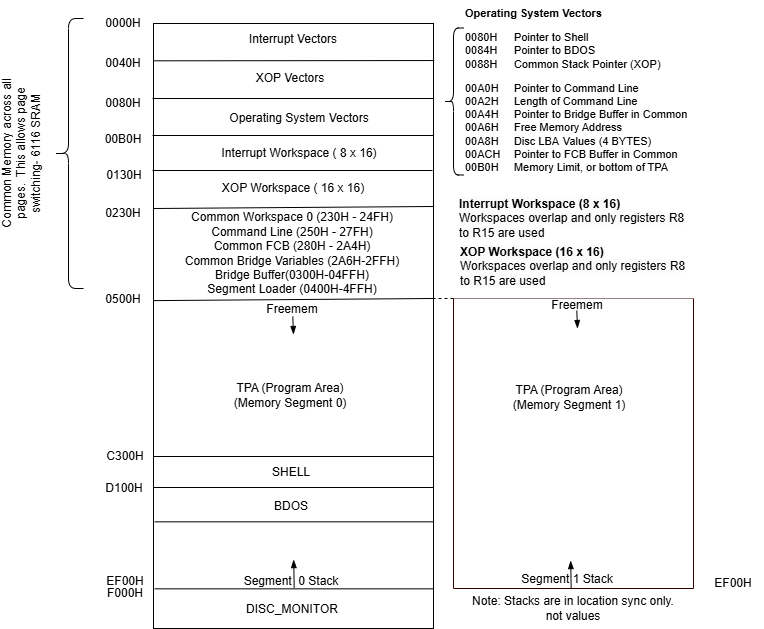

The diagram above was exported from draw.io. Its source (the exported page's mxGraphModel, read from the mxfile embedded in the PNG):
<mxGraphModel dx="1377" dy="561" grid="1" gridSize="10" guides="1" tooltips="1" connect="1" arrows="1" fold="1" page="1" pageScale="1" pageWidth="827" pageHeight="1169" math="0" shadow="0">
  <root>
    <mxCell id="0" />
    <mxCell id="1" parent="0" />
    <mxCell id="2" parent="1" style="rounded=0;whiteSpace=wrap;html=1;" value="" vertex="1">
      <mxGeometry height="605" width="280" x="240" y="85" as="geometry" />
    </mxCell>
    <mxCell id="3" edge="1" parent="1" style="endArrow=none;html=1;rounded=0;exitX=1;exitY=0.143;exitDx=0;exitDy=0;exitPerimeter=0;entryX=-0.003;entryY=0.144;entryDx=0;entryDy=0;entryPerimeter=0;" value="">
      <mxGeometry height="50" relative="1" width="50" as="geometry">
        <mxPoint x="520.84" y="122.04000000000002" as="sourcePoint" />
        <mxPoint x="239.99999999999997" y="122.32" as="targetPoint" />
      </mxGeometry>
    </mxCell>
    <mxCell id="4" parent="1" style="text;html=1;align=center;verticalAlign=middle;whiteSpace=wrap;rounded=0;" value="Interrupt Vectors" vertex="1">
      <mxGeometry height="30" width="170" x="295" y="86" as="geometry" />
    </mxCell>
    <mxCell id="5" parent="1" style="text;html=1;align=center;verticalAlign=middle;whiteSpace=wrap;rounded=0;" value="0040H" vertex="1">
      <mxGeometry height="30" width="60" x="180" y="110" as="geometry" />
    </mxCell>
    <mxCell id="6" edge="1" parent="1" style="endArrow=none;html=1;rounded=0;entryX=0;entryY=0.286;entryDx=0;entryDy=0;entryPerimeter=0;" value="">
      <mxGeometry height="50" relative="1" width="50" as="geometry">
        <mxPoint x="520" y="160" as="sourcePoint" />
        <mxPoint x="239" y="160.00000000000003" as="targetPoint" />
      </mxGeometry>
    </mxCell>
    <mxCell id="7" parent="1" style="text;html=1;align=center;verticalAlign=middle;whiteSpace=wrap;rounded=0;" value="XOP Vectors" vertex="1">
      <mxGeometry height="30" width="170" x="292" y="125" as="geometry" />
    </mxCell>
    <mxCell id="8" edge="1" parent="1" style="endArrow=none;html=1;rounded=0;exitX=1;exitY=0.286;exitDx=0;exitDy=0;exitPerimeter=0;entryX=0;entryY=0.286;entryDx=0;entryDy=0;entryPerimeter=0;" value="">
      <mxGeometry height="50" relative="1" width="50" as="geometry">
        <mxPoint x="519" y="232" as="sourcePoint" />
        <mxPoint x="239" y="232" as="targetPoint" />
      </mxGeometry>
    </mxCell>
    <mxCell id="9" parent="1" style="text;html=1;align=center;verticalAlign=middle;whiteSpace=wrap;rounded=0;" value="SHELL" vertex="1">
      <mxGeometry height="30" width="170" x="293" y="519" as="geometry" />
    </mxCell>
    <mxCell id="10" parent="1" style="text;html=1;align=center;verticalAlign=middle;whiteSpace=wrap;rounded=0;" value="0000H" vertex="1">
      <mxGeometry height="30" width="60" x="180" y="70" as="geometry" />
    </mxCell>
    <mxCell id="11" parent="1" style="text;html=1;align=center;verticalAlign=middle;whiteSpace=wrap;rounded=0;" value="0080H" vertex="1">
      <mxGeometry height="30" width="60" x="180" y="150" as="geometry" />
    </mxCell>
    <mxCell id="12" parent="1" style="text;html=1;align=center;verticalAlign=middle;whiteSpace=wrap;rounded=0;" value="00B0H" vertex="1">
      <mxGeometry height="30" width="60" x="180" y="186" as="geometry" />
    </mxCell>
    <mxCell id="13" parent="1" style="text;html=1;align=center;verticalAlign=middle;whiteSpace=wrap;rounded=0;" value="Operating System Vectors" vertex="1">
      <mxGeometry height="39" width="170" x="301" y="160" as="geometry" />
    </mxCell>
    <mxCell id="14" edge="1" parent="1" style="endArrow=none;html=1;rounded=0;exitX=1;exitY=0.286;exitDx=0;exitDy=0;exitPerimeter=0;entryX=0;entryY=0.286;entryDx=0;entryDy=0;entryPerimeter=0;" value="">
      <mxGeometry height="50" relative="1" width="50" as="geometry">
        <mxPoint x="520" y="549" as="sourcePoint" />
        <mxPoint x="240" y="549" as="targetPoint" />
      </mxGeometry>
    </mxCell>
    <mxCell id="15" edge="1" parent="1" style="endArrow=none;html=1;rounded=0;entryX=0;entryY=0.286;entryDx=0;entryDy=0;entryPerimeter=0;" value="">
      <mxGeometry height="50" relative="1" width="50" as="geometry">
        <mxPoint x="520" y="583.34" as="sourcePoint" />
        <mxPoint x="241" y="583.34" as="targetPoint" />
      </mxGeometry>
    </mxCell>
    <mxCell id="16" edge="1" parent="1" style="endArrow=none;html=1;rounded=0;exitX=1;exitY=0.286;exitDx=0;exitDy=0;exitPerimeter=0;" value="">
      <mxGeometry height="50" relative="1" width="50" as="geometry">
        <mxPoint x="521" y="484" as="sourcePoint" />
        <mxPoint x="521" y="484" as="targetPoint" />
      </mxGeometry>
    </mxCell>
    <mxCell id="17" edge="1" parent="1" style="endArrow=none;html=1;rounded=0;exitX=1;exitY=0.286;exitDx=0;exitDy=0;exitPerimeter=0;entryX=0;entryY=0.286;entryDx=0;entryDy=0;entryPerimeter=0;" value="">
      <mxGeometry height="50" relative="1" width="50" as="geometry">
        <mxPoint x="520" y="518" as="sourcePoint" />
        <mxPoint x="240" y="518" as="targetPoint" />
      </mxGeometry>
    </mxCell>
    <mxCell id="18" parent="1" style="text;html=1;align=center;verticalAlign=middle;whiteSpace=wrap;rounded=0;" value="BDOS" vertex="1">
      <mxGeometry height="30" width="170" x="293" y="553" as="geometry" />
    </mxCell>
    <mxCell id="19" parent="1" style="text;html=1;align=center;verticalAlign=middle;whiteSpace=wrap;rounded=0;" value="DISC_MONITOR" vertex="1">
      <mxGeometry height="30" width="170" x="294" y="656" as="geometry" />
    </mxCell>
    <mxCell id="20" parent="1" style="text;html=1;align=center;verticalAlign=middle;whiteSpace=wrap;rounded=0;" value="C300H" vertex="1">
      <mxGeometry height="30" width="60" x="182" y="503" as="geometry" />
    </mxCell>
    <mxCell id="21" parent="1" style="text;html=1;align=center;verticalAlign=middle;whiteSpace=wrap;rounded=0;" value="D100H" vertex="1">
      <mxGeometry height="30" width="60" x="181" y="535" as="geometry" />
    </mxCell>
    <mxCell id="22" parent="1" style="text;html=1;align=center;verticalAlign=middle;whiteSpace=wrap;rounded=0;" value="F000H" vertex="1">
      <mxGeometry height="30" width="60" x="182" y="639.5" as="geometry" />
    </mxCell>
    <mxCell id="23" parent="1" style="text;html=1;whiteSpace=wrap;overflow=hidden;rounded=0;fontSize=11;" value="&lt;h1 style=&quot;margin-top: 0px; font-size: 11px;&quot;&gt;Operating System Vectors&lt;/h1&gt;&lt;p style=&quot;font-size: 11px;&quot;&gt;0080H&lt;span style=&quot;white-space: pre; font-size: 11px;&quot;&gt;&#09;&lt;/span&gt;Pointer to Shell&amp;nbsp;&lt;br style=&quot;font-size: 11px;&quot;&gt;&lt;span style=&quot;background-color: initial; font-size: 11px;&quot;&gt;0084H&lt;span style=&quot;white-space: pre; font-size: 11px;&quot;&gt;&#09;&lt;/span&gt;Pointer to BDOS&lt;br&gt;0088H&lt;span style=&quot;white-space: pre;&quot;&gt;&#09;&lt;/span&gt;Common Stack Pointer (XOP)&lt;/span&gt;&lt;/p&gt;&lt;p style=&quot;font-size: 11px;&quot;&gt;&lt;span style=&quot;background-color: initial; font-size: 11px;&quot;&gt;00A0H&lt;span style=&quot;white-space: pre; font-size: 11px;&quot;&gt;&#09;&lt;/span&gt;Pointer to Command Line&lt;br style=&quot;font-size: 11px;&quot;&gt;&lt;/span&gt;&lt;span style=&quot;background-color: initial; font-size: 11px;&quot;&gt;00A2H&lt;span style=&quot;white-space: pre; font-size: 11px;&quot;&gt;&#09;&lt;/span&gt;Length of Command Line&lt;br style=&quot;font-size: 11px;&quot;&gt;00A4H&lt;span style=&quot;white-space: pre; font-size: 11px;&quot;&gt;&#09;&lt;/span&gt;Pointer to Bridge Buffer in Common&lt;br style=&quot;font-size: 11px;&quot;&gt;&lt;/span&gt;&lt;span style=&quot;background-color: initial; font-size: 11px;&quot;&gt;00A6H&lt;span style=&quot;white-space: pre; font-size: 11px;&quot;&gt;&#09;&lt;/span&gt;Free Memory Address&lt;br&gt;00A8H&lt;span style=&quot;white-space: pre;&quot;&gt;&#09;&lt;/span&gt;Disc LBA&lt;span style=&quot;white-space: pre;&quot;&gt;&#09;&lt;/span&gt;Values (4 BYTES)&lt;br&gt;00ACH&lt;span style=&quot;white-space: pre;&quot;&gt;&#09;&lt;/span&gt;Pointer to FCB Buffer in Common&lt;br&gt;&lt;/span&gt;&lt;span style=&quot;background-color: initial; color: light-dark(rgb(0, 0, 0), rgb(255, 255, 255));&quot;&gt;00B0H&lt;/span&gt;&lt;span style=&quot;background-color: initial; color: light-dark(rgb(0, 0, 0), rgb(255, 255, 255)); white-space: pre;&quot;&gt;&#09;&lt;/span&gt;&lt;span style=&quot;background-color: initial; color: light-dark(rgb(0, 0, 0), rgb(255, 255, 255));&quot;&gt;Memory Limit, or bottom of TPA&lt;/span&gt;&lt;/p&gt;&lt;p style=&quot;font-size: 11px;&quot;&gt;&lt;span style=&quot;background-color: initial; font-size: 11px;&quot;&gt;&lt;br&gt;&lt;/span&gt;&lt;/p&gt;" vertex="1">
      <mxGeometry height="188" width="250" x="550" y="62" as="geometry" />
    </mxCell>
    <mxCell id="24" edge="1" parent="1" style="endArrow=none;html=1;rounded=0;" value="">
      <mxGeometry height="50" relative="1" width="50" as="geometry">
        <mxPoint x="520" y="268" as="sourcePoint" />
        <mxPoint x="240" y="270" as="targetPoint" />
      </mxGeometry>
    </mxCell>
    <mxCell id="25" parent="1" style="text;html=1;align=center;verticalAlign=middle;whiteSpace=wrap;rounded=0;" value="Interrupt Workspace ( 8 x 16)" vertex="1">
      <mxGeometry height="39" width="170" x="301" y="195.5" as="geometry" />
    </mxCell>
    <mxCell id="26" parent="1" style="text;whiteSpace=wrap;html=1;" value="&lt;span style=&quot;color: rgb(0, 0, 0); font-family: Helvetica; font-size: 12px; font-style: normal; font-variant-ligatures: normal; font-variant-caps: normal; letter-spacing: normal; orphans: 2; text-align: center; text-indent: 0px; text-transform: none; widows: 2; word-spacing: 0px; -webkit-text-stroke-width: 0px; white-space: normal; background-color: rgb(251, 251, 251); text-decoration-thickness: initial; text-decoration-style: initial; text-decoration-color: initial; float: none; display: inline !important;&quot;&gt;&lt;b&gt;Interrupt Workspace (8 x 16)&lt;/b&gt;&lt;/span&gt;&lt;div&gt;&lt;span style=&quot;color: rgb(0, 0, 0); font-family: Helvetica; font-size: 12px; font-style: normal; font-variant-ligatures: normal; font-variant-caps: normal; font-weight: 400; letter-spacing: normal; orphans: 2; text-align: center; text-indent: 0px; text-transform: none; widows: 2; word-spacing: 0px; -webkit-text-stroke-width: 0px; white-space: normal; background-color: rgb(251, 251, 251); text-decoration-thickness: initial; text-decoration-style: initial; text-decoration-color: initial; display: inline !important; float: none;&quot;&gt;Workspaces overlap and only registers R8 to R15 are used&lt;/span&gt;&lt;/div&gt;" vertex="1">
      <mxGeometry height="37" width="230" x="544" y="252" as="geometry" />
    </mxCell>
    <mxCell id="27" parent="1" style="text;html=1;align=center;verticalAlign=middle;whiteSpace=wrap;rounded=0;" value="0130H" vertex="1">
      <mxGeometry height="30" width="60" x="181" y="222" as="geometry" />
    </mxCell>
    <mxCell id="28" parent="1" style="text;html=1;align=center;verticalAlign=middle;whiteSpace=wrap;rounded=0;" value="XOP Workspace ( 16 x 16)" vertex="1">
      <mxGeometry height="39" width="170" x="295" y="230" as="geometry" />
    </mxCell>
    <mxCell id="29" edge="1" parent="1" style="endArrow=none;html=1;rounded=0;entryX=0;entryY=0.286;entryDx=0;entryDy=0;entryPerimeter=0;" value="">
      <mxGeometry height="50" relative="1" width="50" as="geometry">
        <mxPoint x="520" y="197" as="sourcePoint" />
        <mxPoint x="239" y="197.00000000000003" as="targetPoint" />
      </mxGeometry>
    </mxCell>
    <mxCell id="30" parent="1" style="text;html=1;align=center;verticalAlign=middle;whiteSpace=wrap;rounded=0;" value="Common Workspace 0 (230H - 24FH)&lt;div&gt;&lt;div&gt;&lt;div&gt;Command Line (250H - 27FH)&lt;br&gt;Common FCB (280H - 2A4H)&lt;br&gt;Common Bridge Variables (2A6H-2FFH)&lt;/div&gt;&lt;/div&gt;&lt;div&gt;Bridge Buffer(0300H-04FFH)&lt;/div&gt;&lt;/div&gt;&lt;div&gt;Segment Loader (0400H-4FFH)&lt;/div&gt;" vertex="1">
      <mxGeometry height="91" width="260" x="249" y="269" as="geometry" />
    </mxCell>
    <mxCell id="31" parent="1" style="text;html=1;align=center;verticalAlign=middle;whiteSpace=wrap;rounded=0;" value="0230H" vertex="1">
      <mxGeometry height="30" width="60" x="180" y="260" as="geometry" />
    </mxCell>
    <mxCell id="32" parent="1" style="text;whiteSpace=wrap;html=1;" value="&lt;span style=&quot;color: rgb(0, 0, 0); font-family: Helvetica; font-size: 12px; font-style: normal; font-variant-ligatures: normal; font-variant-caps: normal; letter-spacing: normal; orphans: 2; text-align: center; text-indent: 0px; text-transform: none; widows: 2; word-spacing: 0px; -webkit-text-stroke-width: 0px; white-space: normal; background-color: rgb(251, 251, 251); text-decoration-thickness: initial; text-decoration-style: initial; text-decoration-color: initial; float: none; display: inline !important;&quot;&gt;&lt;b&gt;XOP Workspace (16 x 16)&lt;/b&gt;&lt;/span&gt;&lt;div&gt;&lt;span style=&quot;color: rgb(0, 0, 0); font-family: Helvetica; font-size: 12px; font-style: normal; font-variant-ligatures: normal; font-variant-caps: normal; font-weight: 400; letter-spacing: normal; orphans: 2; text-align: center; text-indent: 0px; text-transform: none; widows: 2; word-spacing: 0px; -webkit-text-stroke-width: 0px; white-space: normal; background-color: rgb(251, 251, 251); text-decoration-thickness: initial; text-decoration-style: initial; text-decoration-color: initial; display: inline !important; float: none;&quot;&gt;Workspaces overlap and only registers R8 to R15 are used&lt;/span&gt;&lt;/div&gt;" vertex="1">
      <mxGeometry height="50" width="230" x="545" y="300" as="geometry" />
    </mxCell>
    <mxCell id="33" parent="1" style="text;html=1;align=center;verticalAlign=middle;whiteSpace=wrap;rounded=0;rotation=-90;" value="Common Memory across all pages.&amp;nbsp; This allows page switching- 6116 SRAM" vertex="1">
      <mxGeometry height="39" width="170" x="23" y="195.5" as="geometry" />
    </mxCell>
    <mxCell id="34" edge="1" parent="1" style="endArrow=none;html=1;rounded=0;exitX=1.014;exitY=0.359;exitDx=0;exitDy=0;exitPerimeter=0;entryX=1.001;entryY=0.437;entryDx=0;entryDy=0;entryPerimeter=0;" value="">
      <mxGeometry height="50" relative="1" width="50" as="geometry">
        <mxPoint x="520" y="360" as="sourcePoint" />
        <mxPoint x="240.05999999999995" y="362.11" as="targetPoint" />
      </mxGeometry>
    </mxCell>
    <mxCell id="35" parent="1" style="text;html=1;align=center;verticalAlign=middle;whiteSpace=wrap;rounded=0;" value="0500H" vertex="1">
      <mxGeometry height="30" width="60" x="180" y="346" as="geometry" />
    </mxCell>
    <mxCell id="36" parent="1" style="swimlane;startSize=0;fillColor=#fff2cc;strokeColor=#330000;fillStyle=auto;swimlaneFillColor=default;textShadow=0;" value="" vertex="1">
      <mxGeometry height="290" width="240" x="540" y="360" as="geometry">
        <mxRectangle height="40" width="50" x="540" y="346" as="alternateBounds" />
      </mxGeometry>
    </mxCell>
    <mxCell id="37" parent="36" style="text;html=1;align=center;verticalAlign=middle;whiteSpace=wrap;rounded=0;" value="TPA (Program Area)&lt;div&gt;(Memory Segment 1)&lt;/div&gt;" vertex="1">
      <mxGeometry height="30" width="170" x="31" y="84" as="geometry" />
    </mxCell>
    <mxCell id="38" parent="36" style="text;html=1;align=center;verticalAlign=middle;whiteSpace=wrap;rounded=0;" value="Segment 1 Stack" vertex="1">
      <mxGeometry height="19" width="145.5" x="41.25" y="271" as="geometry" />
    </mxCell>
    <mxCell id="39" parent="1" style="text;html=1;align=center;verticalAlign=middle;whiteSpace=wrap;rounded=0;" value="TPA (Program Area)&lt;div&gt;(Memory Segment 0)&lt;/div&gt;" vertex="1">
      <mxGeometry height="30" width="170" x="292" y="442" as="geometry" />
    </mxCell>
    <mxCell id="40" edge="1" parent="1" style="endArrow=none;dashed=1;html=1;rounded=0;entryX=0;entryY=0;entryDx=0;entryDy=0;" target="36" value="">
      <mxGeometry height="50" relative="1" width="50" as="geometry">
        <mxPoint x="519" y="360" as="sourcePoint" />
        <mxPoint x="500" y="350" as="targetPoint" />
      </mxGeometry>
    </mxCell>
    <mxCell id="41" parent="1" style="text;html=1;align=center;verticalAlign=middle;whiteSpace=wrap;rounded=0;" value="Freemem" vertex="1">
      <mxGeometry height="15" width="170" x="294" y="363" as="geometry" />
    </mxCell>
    <mxCell id="42" edge="1" parent="1" style="endArrow=blockThin;html=1;rounded=0;endFill=1;" value="">
      <mxGeometry height="50" relative="1" width="50" as="geometry">
        <mxPoint x="379.2941176470588" y="378" as="sourcePoint" />
        <mxPoint x="380" y="396" as="targetPoint" />
      </mxGeometry>
    </mxCell>
    <mxCell id="43" parent="1" style="shape=curlyBracket;whiteSpace=wrap;html=1;rounded=1;labelPosition=left;verticalLabelPosition=middle;align=right;verticalAlign=middle;size=0.5;" value="" vertex="1">
      <mxGeometry height="270" width="30" x="140" y="80" as="geometry" />
    </mxCell>
    <mxCell id="44" edge="1" parent="1" style="endArrow=blockThin;html=1;rounded=0;endFill=1;exitX=0.704;exitY=-0.044;exitDx=0;exitDy=0;exitPerimeter=0;entryX=0.997;entryY=0.285;entryDx=0;entryDy=0;entryPerimeter=0;" value="">
      <mxGeometry height="50" relative="1" width="50" as="geometry">
        <mxPoint x="657.6800000000001" y="650.3399999999999" as="sourcePoint" />
        <mxPoint x="657.203" y="622.115" as="targetPoint" />
      </mxGeometry>
    </mxCell>
    <mxCell id="45" parent="1" style="text;html=1;align=center;verticalAlign=middle;whiteSpace=wrap;rounded=0;" value="Freemem" vertex="1">
      <mxGeometry height="15" width="170" x="579" y="359" as="geometry" />
    </mxCell>
    <mxCell id="46" edge="1" parent="1" style="endArrow=blockThin;html=1;rounded=0;endFill=1;" value="">
      <mxGeometry height="50" relative="1" width="50" as="geometry">
        <mxPoint x="663.2941176470588" y="372" as="sourcePoint" />
        <mxPoint x="664" y="390" as="targetPoint" />
      </mxGeometry>
    </mxCell>
    <mxCell id="47" edge="1" parent="1" style="endArrow=none;html=1;rounded=0;entryX=0;entryY=0.286;entryDx=0;entryDy=0;entryPerimeter=0;" value="">
      <mxGeometry height="50" relative="1" width="50" as="geometry">
        <mxPoint x="520" y="650.34" as="sourcePoint" />
        <mxPoint x="241" y="650.34" as="targetPoint" />
      </mxGeometry>
    </mxCell>
    <mxCell id="48" parent="1" style="text;html=1;align=center;verticalAlign=middle;whiteSpace=wrap;rounded=0;" value="Segment&amp;nbsp; 0 Stack" vertex="1">
      <mxGeometry height="19" width="145.5" x="305.25" y="633" as="geometry" />
    </mxCell>
    <mxCell id="49" edge="1" parent="1" style="endArrow=blockThin;html=1;rounded=0;endFill=1;exitX=0.704;exitY=-0.044;exitDx=0;exitDy=0;exitPerimeter=0;entryX=0.997;entryY=0.285;entryDx=0;entryDy=0;entryPerimeter=0;" value="">
      <mxGeometry height="50" relative="1" width="50" as="geometry">
        <mxPoint x="380.68000000000006" y="649.3399999999999" as="sourcePoint" />
        <mxPoint x="380.203" y="621.115" as="targetPoint" />
      </mxGeometry>
    </mxCell>
    <mxCell id="50" parent="1" style="text;html=1;align=center;verticalAlign=middle;whiteSpace=wrap;rounded=0;" value="Note: Stacks are in location sync only. not values" vertex="1">
      <mxGeometry height="30" width="220" x="550" y="655" as="geometry" />
    </mxCell>
    <mxCell id="51" parent="1" style="text;html=1;align=center;verticalAlign=middle;whiteSpace=wrap;rounded=0;" value="EF00H" vertex="1">
      <mxGeometry height="30" width="60" x="790" y="630" as="geometry" />
    </mxCell>
    <mxCell id="52" parent="1" style="text;html=1;align=center;verticalAlign=middle;whiteSpace=wrap;rounded=0;" value="EF00H" vertex="1">
      <mxGeometry height="30" width="60" x="182" y="628" as="geometry" />
    </mxCell>
    <mxCell id="53" parent="1" style="shape=curlyBracket;whiteSpace=wrap;html=1;rounded=1;labelPosition=left;verticalLabelPosition=middle;align=right;verticalAlign=middle;size=0.5;" value="" vertex="1">
      <mxGeometry height="147" width="20" x="530" y="89.5" as="geometry" />
    </mxCell>
  </root>
</mxGraphModel>